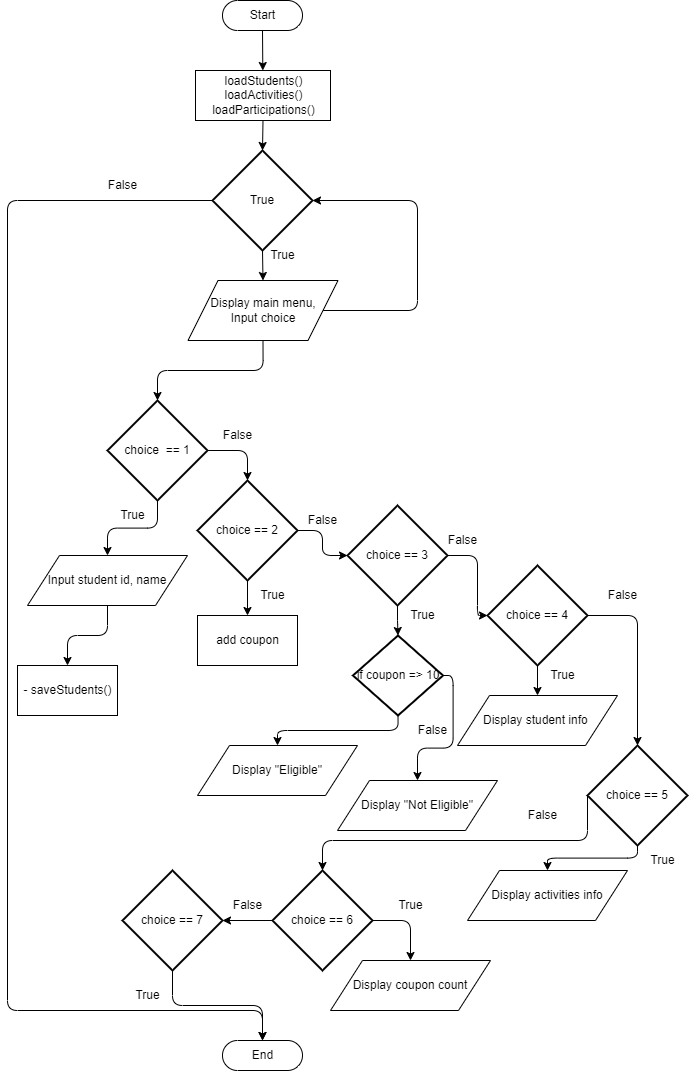

The diagram above was exported from draw.io. Its source (the exported page's mxGraphModel, read from the mxfile embedded in the PNG):
<mxGraphModel dx="1714" dy="1136" grid="1" gridSize="10" guides="1" tooltips="1" connect="1" arrows="1" fold="1" page="1" pageScale="1" pageWidth="850" pageHeight="1100" math="0" shadow="0">
  <root>
    <mxCell id="0" />
    <mxCell id="1" parent="0" />
    <mxCell id="6" style="edgeStyle=none;html=1;exitX=0.5;exitY=0.5;exitDx=0;exitDy=15;exitPerimeter=0;" edge="1" parent="1" source="2" target="3">
      <mxGeometry relative="1" as="geometry" />
    </mxCell>
    <mxCell id="2" value="Start" style="html=1;dashed=0;whitespace=wrap;shape=mxgraph.dfd.start" vertex="1" parent="1">
      <mxGeometry x="315" y="30" width="80" height="30" as="geometry" />
    </mxCell>
    <mxCell id="7" style="edgeStyle=none;html=1;exitX=0.5;exitY=1;exitDx=0;exitDy=0;entryX=0.5;entryY=0;entryDx=0;entryDy=0;entryPerimeter=0;" edge="1" parent="1" source="3" target="4">
      <mxGeometry relative="1" as="geometry" />
    </mxCell>
    <mxCell id="3" value="loadStudents()&lt;br&gt;loadActivities()&lt;br&gt;loadParticipations()" style="html=1;dashed=0;whitespace=wrap;align=center;" vertex="1" parent="1">
      <mxGeometry x="288" y="100" width="135" height="50" as="geometry" />
    </mxCell>
    <mxCell id="8" style="edgeStyle=none;html=1;exitX=0.5;exitY=1;exitDx=0;exitDy=0;exitPerimeter=0;entryX=0.5;entryY=0;entryDx=0;entryDy=0;" edge="1" parent="1" source="4" target="5">
      <mxGeometry relative="1" as="geometry" />
    </mxCell>
    <mxCell id="94" style="edgeStyle=orthogonalEdgeStyle;html=1;exitX=0;exitY=0.5;exitDx=0;exitDy=0;exitPerimeter=0;entryX=0.5;entryY=0.5;entryDx=0;entryDy=-15;entryPerimeter=0;elbow=vertical;" edge="1" parent="1" source="4" target="76">
      <mxGeometry relative="1" as="geometry">
        <Array as="points">
          <mxPoint x="100" y="230" />
          <mxPoint x="100" y="1040" />
          <mxPoint x="355" y="1040" />
        </Array>
      </mxGeometry>
    </mxCell>
    <mxCell id="4" value="True" style="strokeWidth=2;html=1;shape=mxgraph.flowchart.decision;whiteSpace=wrap;" vertex="1" parent="1">
      <mxGeometry x="305" y="180" width="100" height="100" as="geometry" />
    </mxCell>
    <mxCell id="10" style="edgeStyle=orthogonalEdgeStyle;html=1;exitX=1;exitY=0.5;exitDx=0;exitDy=0;entryX=1;entryY=0.5;entryDx=0;entryDy=0;entryPerimeter=0;elbow=vertical;" edge="1" parent="1" source="5" target="4">
      <mxGeometry relative="1" as="geometry">
        <Array as="points">
          <mxPoint x="510" y="340" />
          <mxPoint x="510" y="230" />
        </Array>
      </mxGeometry>
    </mxCell>
    <mxCell id="60" style="edgeStyle=orthogonalEdgeStyle;html=1;exitX=0.5;exitY=1;exitDx=0;exitDy=0;entryX=0.5;entryY=0;entryDx=0;entryDy=0;entryPerimeter=0;elbow=vertical;" edge="1" parent="1" source="5" target="16">
      <mxGeometry relative="1" as="geometry" />
    </mxCell>
    <mxCell id="5" value="Display main menu,&lt;br&gt;Input choice" style="shape=parallelogram;perimeter=parallelogramPerimeter;whiteSpace=wrap;html=1;dashed=0;" vertex="1" parent="1">
      <mxGeometry x="280.5" y="310" width="150" height="60" as="geometry" />
    </mxCell>
    <mxCell id="11" value="True" style="text;html=1;align=center;verticalAlign=middle;resizable=0;points=[];autosize=1;strokeColor=none;fillColor=none;" vertex="1" parent="1">
      <mxGeometry x="350" y="270" width="50" height="30" as="geometry" />
    </mxCell>
    <mxCell id="29" style="edgeStyle=orthogonalEdgeStyle;html=1;exitX=1;exitY=0.5;exitDx=0;exitDy=0;exitPerimeter=0;entryX=0;entryY=0.5;entryDx=0;entryDy=0;entryPerimeter=0;elbow=vertical;" edge="1" parent="1" source="15" target="28">
      <mxGeometry relative="1" as="geometry" />
    </mxCell>
    <mxCell id="35" style="edgeStyle=orthogonalEdgeStyle;html=1;exitX=0.5;exitY=1;exitDx=0;exitDy=0;exitPerimeter=0;entryX=0.5;entryY=0;entryDx=0;entryDy=0;elbow=vertical;" edge="1" parent="1" source="15" target="27">
      <mxGeometry relative="1" as="geometry" />
    </mxCell>
    <mxCell id="15" value="choice == 2" style="strokeWidth=2;html=1;shape=mxgraph.flowchart.decision;whiteSpace=wrap;" vertex="1" parent="1">
      <mxGeometry x="290" y="510" width="100" height="100" as="geometry" />
    </mxCell>
    <mxCell id="20" style="edgeStyle=orthogonalEdgeStyle;html=1;exitX=0.5;exitY=1;exitDx=0;exitDy=0;exitPerimeter=0;entryX=0.5;entryY=0;entryDx=0;entryDy=0;elbow=vertical;" edge="1" parent="1" source="16" target="19">
      <mxGeometry relative="1" as="geometry" />
    </mxCell>
    <mxCell id="22" style="edgeStyle=orthogonalEdgeStyle;html=1;exitX=1;exitY=0.5;exitDx=0;exitDy=0;exitPerimeter=0;entryX=0.5;entryY=0;entryDx=0;entryDy=0;entryPerimeter=0;elbow=vertical;" edge="1" parent="1" source="16" target="15">
      <mxGeometry relative="1" as="geometry" />
    </mxCell>
    <mxCell id="16" value="choice&amp;nbsp; == 1" style="strokeWidth=2;html=1;shape=mxgraph.flowchart.decision;whiteSpace=wrap;" vertex="1" parent="1">
      <mxGeometry x="200" y="430" width="100" height="100" as="geometry" />
    </mxCell>
    <mxCell id="26" style="edgeStyle=orthogonalEdgeStyle;html=1;exitX=0.5;exitY=1;exitDx=0;exitDy=0;entryX=0.5;entryY=0;entryDx=0;entryDy=0;elbow=vertical;" edge="1" parent="1" source="19" target="25">
      <mxGeometry relative="1" as="geometry" />
    </mxCell>
    <mxCell id="19" value="Input student id, name" style="shape=parallelogram;perimeter=parallelogramPerimeter;whiteSpace=wrap;html=1;dashed=0;" vertex="1" parent="1">
      <mxGeometry x="120" y="585" width="160" height="50" as="geometry" />
    </mxCell>
    <mxCell id="21" value="True" style="text;html=1;align=center;verticalAlign=middle;resizable=0;points=[];autosize=1;strokeColor=none;fillColor=none;" vertex="1" parent="1">
      <mxGeometry x="200" y="530" width="50" height="30" as="geometry" />
    </mxCell>
    <mxCell id="25" value="&lt;span style=&quot;text-align: left;&quot;&gt;- saveStudents()&lt;/span&gt;" style="html=1;dashed=0;whitespace=wrap;" vertex="1" parent="1">
      <mxGeometry x="110" y="695" width="100" height="50" as="geometry" />
    </mxCell>
    <mxCell id="27" value="&lt;span style=&quot;text-align: left;&quot;&gt;add coupon&lt;/span&gt;" style="html=1;dashed=0;whitespace=wrap;" vertex="1" parent="1">
      <mxGeometry x="290" y="645" width="100" height="50" as="geometry" />
    </mxCell>
    <mxCell id="47" style="edgeStyle=orthogonalEdgeStyle;html=1;exitX=1;exitY=0.5;exitDx=0;exitDy=0;exitPerimeter=0;elbow=vertical;" edge="1" parent="1" source="28" target="44">
      <mxGeometry relative="1" as="geometry">
        <Array as="points">
          <mxPoint x="570" y="585" />
          <mxPoint x="570" y="645" />
        </Array>
      </mxGeometry>
    </mxCell>
    <mxCell id="61" style="edgeStyle=orthogonalEdgeStyle;html=1;exitX=0.5;exitY=1;exitDx=0;exitDy=0;exitPerimeter=0;entryX=0.5;entryY=0;entryDx=0;entryDy=0;entryPerimeter=0;elbow=vertical;" edge="1" parent="1" source="28" target="31">
      <mxGeometry relative="1" as="geometry" />
    </mxCell>
    <mxCell id="28" value="choice == 3" style="strokeWidth=2;html=1;shape=mxgraph.flowchart.decision;whiteSpace=wrap;" vertex="1" parent="1">
      <mxGeometry x="440" y="535" width="100" height="100" as="geometry" />
    </mxCell>
    <mxCell id="62" style="edgeStyle=orthogonalEdgeStyle;html=1;exitX=0.5;exitY=1;exitDx=0;exitDy=0;exitPerimeter=0;entryX=0.5;entryY=0;entryDx=0;entryDy=0;elbow=vertical;" edge="1" parent="1" source="31" target="33">
      <mxGeometry relative="1" as="geometry" />
    </mxCell>
    <mxCell id="63" style="edgeStyle=orthogonalEdgeStyle;html=1;exitX=1;exitY=0.5;exitDx=0;exitDy=0;exitPerimeter=0;entryX=0.5;entryY=0;entryDx=0;entryDy=0;elbow=vertical;" edge="1" parent="1" source="31" target="39">
      <mxGeometry relative="1" as="geometry" />
    </mxCell>
    <mxCell id="31" value="if coupon =&amp;gt; 10" style="strokeWidth=2;html=1;shape=mxgraph.flowchart.decision;whiteSpace=wrap;" vertex="1" parent="1">
      <mxGeometry x="445.5" y="665" width="90" height="80" as="geometry" />
    </mxCell>
    <mxCell id="32" value="False" style="text;html=1;align=center;verticalAlign=middle;resizable=0;points=[];autosize=1;strokeColor=none;fillColor=none;" vertex="1" parent="1">
      <mxGeometry x="390" y="535" width="50" height="30" as="geometry" />
    </mxCell>
    <mxCell id="33" value="Display &quot;Eligible&quot;" style="shape=parallelogram;perimeter=parallelogramPerimeter;whiteSpace=wrap;html=1;dashed=0;" vertex="1" parent="1">
      <mxGeometry x="290" y="775" width="160" height="50" as="geometry" />
    </mxCell>
    <mxCell id="39" value="Display &quot;Not Eligible&quot;" style="shape=parallelogram;perimeter=parallelogramPerimeter;whiteSpace=wrap;html=1;dashed=0;" vertex="1" parent="1">
      <mxGeometry x="430" y="810" width="160" height="50" as="geometry" />
    </mxCell>
    <mxCell id="64" style="edgeStyle=orthogonalEdgeStyle;html=1;exitX=1;exitY=0.5;exitDx=0;exitDy=0;exitPerimeter=0;entryX=0.5;entryY=0;entryDx=0;entryDy=0;entryPerimeter=0;elbow=vertical;" edge="1" parent="1" source="44" target="52">
      <mxGeometry relative="1" as="geometry" />
    </mxCell>
    <mxCell id="68" style="edgeStyle=orthogonalEdgeStyle;html=1;exitX=0.5;exitY=1;exitDx=0;exitDy=0;exitPerimeter=0;entryX=0.5;entryY=0;entryDx=0;entryDy=0;elbow=vertical;" edge="1" parent="1" source="44" target="45">
      <mxGeometry relative="1" as="geometry" />
    </mxCell>
    <mxCell id="44" value="choice == 4" style="strokeWidth=2;html=1;shape=mxgraph.flowchart.decision;whiteSpace=wrap;" vertex="1" parent="1">
      <mxGeometry x="580" y="595" width="100" height="100" as="geometry" />
    </mxCell>
    <mxCell id="45" value="Display student info&amp;nbsp;" style="shape=parallelogram;perimeter=parallelogramPerimeter;whiteSpace=wrap;html=1;dashed=0;" vertex="1" parent="1">
      <mxGeometry x="550" y="725" width="160" height="50" as="geometry" />
    </mxCell>
    <mxCell id="46" value="True" style="text;html=1;align=center;verticalAlign=middle;resizable=0;points=[];autosize=1;strokeColor=none;fillColor=none;" vertex="1" parent="1">
      <mxGeometry x="339.5" y="610" width="50" height="30" as="geometry" />
    </mxCell>
    <mxCell id="50" value="False" style="text;html=1;align=center;verticalAlign=middle;resizable=0;points=[];autosize=1;strokeColor=none;fillColor=none;" vertex="1" parent="1">
      <mxGeometry x="530" y="555" width="50" height="30" as="geometry" />
    </mxCell>
    <mxCell id="70" style="edgeStyle=orthogonalEdgeStyle;html=1;exitX=0.5;exitY=1;exitDx=0;exitDy=0;exitPerimeter=0;entryX=0.5;entryY=0;entryDx=0;entryDy=0;elbow=vertical;" edge="1" parent="1" source="52" target="56">
      <mxGeometry relative="1" as="geometry" />
    </mxCell>
    <mxCell id="71" style="edgeStyle=orthogonalEdgeStyle;html=1;exitX=0;exitY=0.5;exitDx=0;exitDy=0;exitPerimeter=0;entryX=0.5;entryY=0;entryDx=0;entryDy=0;entryPerimeter=0;elbow=vertical;" edge="1" parent="1" source="52" target="66">
      <mxGeometry relative="1" as="geometry">
        <Array as="points">
          <mxPoint x="680" y="870" />
          <mxPoint x="415" y="870" />
        </Array>
      </mxGeometry>
    </mxCell>
    <mxCell id="52" value="choice == 5" style="strokeWidth=2;html=1;shape=mxgraph.flowchart.decision;whiteSpace=wrap;" vertex="1" parent="1">
      <mxGeometry x="680" y="775" width="100" height="100" as="geometry" />
    </mxCell>
    <mxCell id="56" value="Display activities info" style="shape=parallelogram;perimeter=parallelogramPerimeter;whiteSpace=wrap;html=1;dashed=0;" vertex="1" parent="1">
      <mxGeometry x="560" y="900" width="160" height="50" as="geometry" />
    </mxCell>
    <mxCell id="57" value="Display coupon count" style="shape=parallelogram;perimeter=parallelogramPerimeter;whiteSpace=wrap;html=1;dashed=0;" vertex="1" parent="1">
      <mxGeometry x="423" y="990" width="160" height="50" as="geometry" />
    </mxCell>
    <mxCell id="72" style="edgeStyle=orthogonalEdgeStyle;html=1;exitX=1;exitY=0.5;exitDx=0;exitDy=0;exitPerimeter=0;entryX=0.5;entryY=0;entryDx=0;entryDy=0;elbow=vertical;" edge="1" parent="1" source="66" target="57">
      <mxGeometry relative="1" as="geometry" />
    </mxCell>
    <mxCell id="74" style="edgeStyle=orthogonalEdgeStyle;html=1;exitX=0;exitY=0.5;exitDx=0;exitDy=0;exitPerimeter=0;entryX=1;entryY=0.5;entryDx=0;entryDy=0;entryPerimeter=0;elbow=vertical;" edge="1" parent="1" source="66" target="73">
      <mxGeometry relative="1" as="geometry" />
    </mxCell>
    <mxCell id="66" value="choice == 6" style="strokeWidth=2;html=1;shape=mxgraph.flowchart.decision;whiteSpace=wrap;" vertex="1" parent="1">
      <mxGeometry x="365" y="900" width="100" height="100" as="geometry" />
    </mxCell>
    <mxCell id="89" style="edgeStyle=orthogonalEdgeStyle;html=1;exitX=0.5;exitY=1;exitDx=0;exitDy=0;exitPerimeter=0;entryX=0.5;entryY=0.5;entryDx=0;entryDy=-15;entryPerimeter=0;elbow=vertical;" edge="1" parent="1" source="73" target="76">
      <mxGeometry relative="1" as="geometry" />
    </mxCell>
    <mxCell id="73" value="choice == 7" style="strokeWidth=2;html=1;shape=mxgraph.flowchart.decision;whiteSpace=wrap;" vertex="1" parent="1">
      <mxGeometry x="215" y="900" width="100" height="100" as="geometry" />
    </mxCell>
    <mxCell id="76" value="End" style="html=1;dashed=0;whitespace=wrap;shape=mxgraph.dfd.start" vertex="1" parent="1">
      <mxGeometry x="315" y="1070" width="80" height="30" as="geometry" />
    </mxCell>
    <mxCell id="78" value="True" style="text;html=1;align=center;verticalAlign=middle;resizable=0;points=[];autosize=1;strokeColor=none;fillColor=none;" vertex="1" parent="1">
      <mxGeometry x="490" y="630" width="50" height="30" as="geometry" />
    </mxCell>
    <mxCell id="79" value="True" style="text;html=1;align=center;verticalAlign=middle;resizable=0;points=[];autosize=1;strokeColor=none;fillColor=none;" vertex="1" parent="1">
      <mxGeometry x="630" y="690" width="50" height="30" as="geometry" />
    </mxCell>
    <mxCell id="80" value="True" style="text;html=1;align=center;verticalAlign=middle;resizable=0;points=[];autosize=1;strokeColor=none;fillColor=none;" vertex="1" parent="1">
      <mxGeometry x="730" y="875" width="50" height="30" as="geometry" />
    </mxCell>
    <mxCell id="81" value="True" style="text;html=1;align=center;verticalAlign=middle;resizable=0;points=[];autosize=1;strokeColor=none;fillColor=none;" vertex="1" parent="1">
      <mxGeometry x="478" y="920" width="50" height="30" as="geometry" />
    </mxCell>
    <mxCell id="82" value="False" style="text;html=1;align=center;verticalAlign=middle;resizable=0;points=[];autosize=1;strokeColor=none;fillColor=none;" vertex="1" parent="1">
      <mxGeometry x="500" y="745" width="50" height="30" as="geometry" />
    </mxCell>
    <mxCell id="84" value="False" style="text;html=1;align=center;verticalAlign=middle;resizable=0;points=[];autosize=1;strokeColor=none;fillColor=none;" vertex="1" parent="1">
      <mxGeometry x="690" y="610" width="50" height="30" as="geometry" />
    </mxCell>
    <mxCell id="85" value="False" style="text;html=1;align=center;verticalAlign=middle;resizable=0;points=[];autosize=1;strokeColor=none;fillColor=none;" vertex="1" parent="1">
      <mxGeometry x="610" y="830" width="50" height="30" as="geometry" />
    </mxCell>
    <mxCell id="86" value="False" style="text;html=1;align=center;verticalAlign=middle;resizable=0;points=[];autosize=1;strokeColor=none;fillColor=none;" vertex="1" parent="1">
      <mxGeometry x="315" y="920" width="50" height="30" as="geometry" />
    </mxCell>
    <mxCell id="88" value="True" style="text;html=1;align=center;verticalAlign=middle;resizable=0;points=[];autosize=1;strokeColor=none;fillColor=none;" vertex="1" parent="1">
      <mxGeometry x="215" y="1010" width="50" height="30" as="geometry" />
    </mxCell>
    <mxCell id="92" value="False" style="text;html=1;align=center;verticalAlign=middle;resizable=0;points=[];autosize=1;strokeColor=none;fillColor=none;" vertex="1" parent="1">
      <mxGeometry x="305" y="450" width="50" height="30" as="geometry" />
    </mxCell>
    <mxCell id="95" value="False" style="text;html=1;align=center;verticalAlign=middle;resizable=0;points=[];autosize=1;strokeColor=none;fillColor=none;" vertex="1" parent="1">
      <mxGeometry x="190" y="200" width="50" height="30" as="geometry" />
    </mxCell>
  </root>
</mxGraphModel>